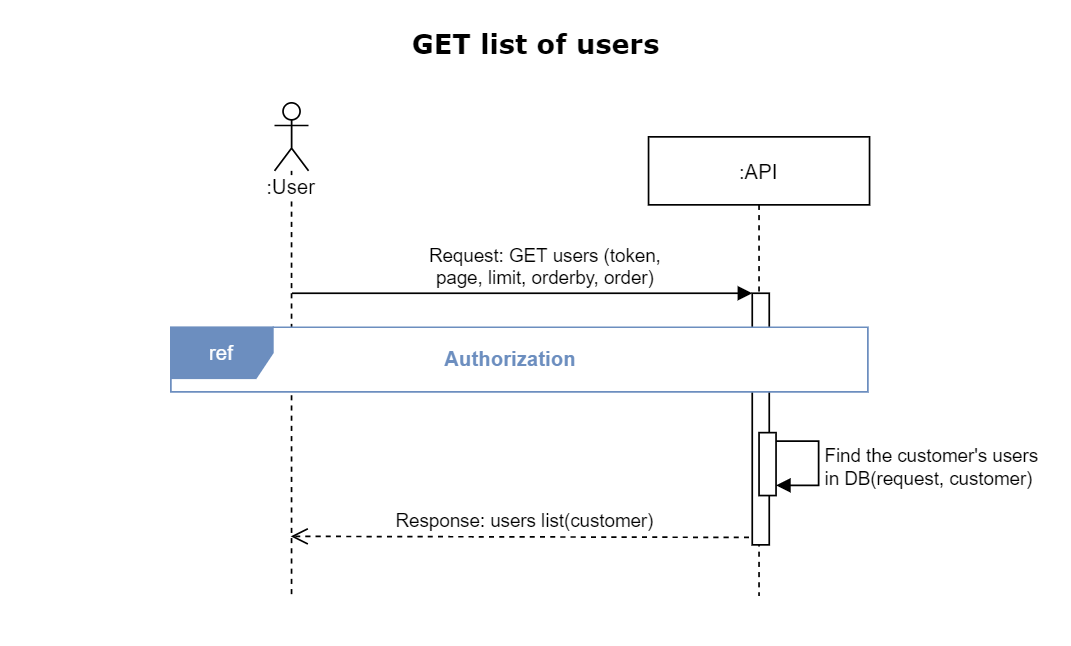

The diagram above was exported from draw.io. Its source (the exported page's mxGraphModel, read from the mxfile embedded in the PNG):
<mxGraphModel dx="1090" dy="690" grid="1" gridSize="10" guides="1" tooltips="1" connect="1" arrows="1" fold="1" page="1" pageScale="1" pageWidth="630" pageHeight="380" background="none" math="0" shadow="0">
  <root>
    <mxCell id="0" />
    <mxCell id="1" parent="0" />
    <mxCell id="2fKP_e5zrCH8sr0VX3HI-13" value="Response: users list(customer)" style="html=1;verticalAlign=bottom;endArrow=open;dashed=1;endSize=8;exitX=0.501;exitY=0.852;exitDx=0;exitDy=0;exitPerimeter=0;" parent="1" edge="1">
      <mxGeometry relative="1" as="geometry">
        <mxPoint x="170.5" y="315" as="targetPoint" />
        <mxPoint x="446.1300000000001" y="315.6399999999999" as="sourcePoint" />
      </mxGeometry>
    </mxCell>
    <mxCell id="Mpra7Y7WE12Ci5tc2fOc-15" value=":User" style="shape=umlLifeline;participant=umlActor;perimeter=lifelinePerimeter;whiteSpace=wrap;html=1;container=1;collapsible=0;recursiveResize=0;verticalAlign=top;spacingTop=36;outlineConnect=0;shadow=0;labelBackgroundColor=#ffffff;strokeColor=#000000;fillColor=none;gradientColor=none;" parent="1" vertex="1">
      <mxGeometry x="161" y="60" width="20" height="290" as="geometry" />
    </mxCell>
    <mxCell id="3nuBFxr9cyL0pnOWT2aG-5" value=":API" style="shape=umlLifeline;perimeter=lifelinePerimeter;container=1;collapsible=0;recursiveResize=0;rounded=0;shadow=0;strokeWidth=1;" parent="1" vertex="1">
      <mxGeometry x="381" y="80" width="130" height="270" as="geometry" />
    </mxCell>
    <mxCell id="Mpra7Y7WE12Ci5tc2fOc-3" value="" style="html=1;points=[];perimeter=orthogonalPerimeter;" parent="3nuBFxr9cyL0pnOWT2aG-5" vertex="1">
      <mxGeometry x="61" y="92" width="10" height="148" as="geometry" />
    </mxCell>
    <mxCell id="Mpra7Y7WE12Ci5tc2fOc-4" value="Request: GET users (token,&lt;br&gt;page, limit, orderby, order)" style="html=1;verticalAlign=bottom;endArrow=block;entryX=0;entryY=0;" parent="1" edge="1">
      <mxGeometry x="0.0988" relative="1" as="geometry">
        <mxPoint x="171.25" y="172.0000000000001" as="sourcePoint" />
        <mxPoint x="442" y="172" as="targetPoint" />
        <mxPoint as="offset" />
      </mxGeometry>
    </mxCell>
    <mxCell id="1FeJhg0XyYmW9XnrVqUw-18" value="&lt;font style=&quot;font-size: 16px&quot; face=&quot;Verdana&quot;&gt;&lt;b&gt;GET list of users&lt;/b&gt;&lt;/font&gt;" style="text;html=1;strokeColor=none;fillColor=none;align=center;verticalAlign=middle;whiteSpace=wrap;" parent="1" vertex="1">
      <mxGeometry x="70" y="10" width="490" height="30" as="geometry" />
    </mxCell>
    <mxCell id="2fKP_e5zrCH8sr0VX3HI-15" value="&lt;div&gt;Find the customer's users&lt;br&gt;in DB(request, customer)&lt;/div&gt;" style="edgeStyle=orthogonalEdgeStyle;html=1;align=left;spacingLeft=2;endArrow=block;rounded=0;" parent="1" edge="1">
      <mxGeometry x="0.0526" relative="1" as="geometry">
        <mxPoint x="456" y="259" as="sourcePoint" />
        <Array as="points">
          <mxPoint x="481" y="259" />
          <mxPoint x="481" y="285" />
          <mxPoint x="456" y="285" />
        </Array>
        <mxPoint x="456" y="285" as="targetPoint" />
        <mxPoint as="offset" />
      </mxGeometry>
    </mxCell>
    <mxCell id="2fKP_e5zrCH8sr0VX3HI-16" value="" style="html=1;points=[];perimeter=orthogonalPerimeter;" parent="1" vertex="1">
      <mxGeometry x="446" y="254" width="10" height="37" as="geometry" />
    </mxCell>
    <mxCell id="kNZNg7sUBR0d5BrsSzmd-1" value="ref" style="shape=umlFrame;whiteSpace=wrap;html=1;swimlaneFillColor=#ffffff;fillColor=#6C8EBF;fontColor=#ffffff;shadow=0;strokeColor=#6C8EBF;labelBackgroundColor=none;" parent="1" vertex="1">
      <mxGeometry x="100" y="192" width="410" height="38" as="geometry" />
    </mxCell>
    <mxCell id="kNZNg7sUBR0d5BrsSzmd-2" value="Authorization" style="text;html=1;strokeColor=none;fillColor=none;align=center;verticalAlign=middle;whiteSpace=wrap;rounded=0;labelBackgroundColor=none;fontStyle=1;fontColor=#6C8EBF;" parent="1" vertex="1">
      <mxGeometry x="220" y="200" width="160" height="20" as="geometry" />
    </mxCell>
  </root>
</mxGraphModel>